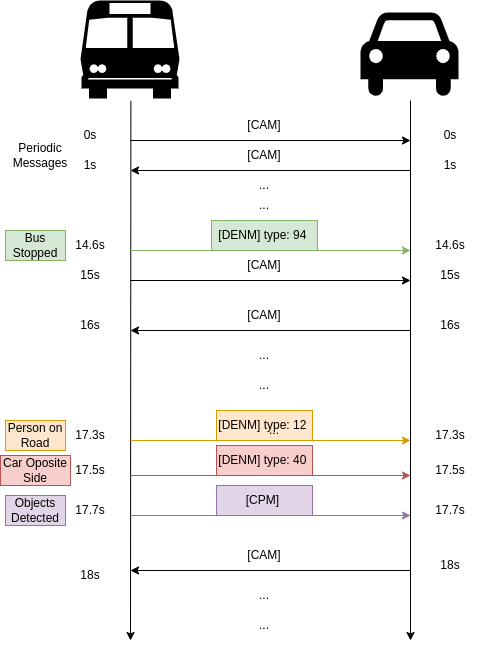

The diagram above was exported from draw.io. Its source (the exported page's mxGraphModel, read from the mxfile embedded in the PNG):
<mxGraphModel dx="1184" dy="693" grid="1" gridSize="10" guides="1" tooltips="1" connect="1" arrows="1" fold="1" page="1" pageScale="1" pageWidth="827" pageHeight="1169" math="0" shadow="0">
  <root>
    <mxCell id="0" />
    <mxCell id="1" parent="0" />
    <mxCell id="hUp41OrsSADMqK6y677C-1" value="" style="shape=mxgraph.signs.transportation.bus_1;html=1;pointerEvents=1;fillColor=#000000;strokeColor=none;verticalLabelPosition=bottom;verticalAlign=top;align=center;" parent="1" vertex="1">
      <mxGeometry x="230" y="140" width="99" height="98" as="geometry" />
    </mxCell>
    <mxCell id="hUp41OrsSADMqK6y677C-3" value="" style="shape=mxgraph.signs.transportation.car_4;html=1;pointerEvents=1;fillColor=#000000;strokeColor=none;verticalLabelPosition=bottom;verticalAlign=top;align=center;" parent="1" vertex="1">
      <mxGeometry x="510" y="152" width="98" height="86" as="geometry" />
    </mxCell>
    <mxCell id="hUp41OrsSADMqK6y677C-4" value="" style="endArrow=classic;html=1;rounded=0;exitX=0.509;exitY=1.024;exitDx=0;exitDy=0;exitPerimeter=0;" parent="1" source="hUp41OrsSADMqK6y677C-1" edge="1">
      <mxGeometry width="50" height="50" relative="1" as="geometry">
        <mxPoint x="380" y="370" as="sourcePoint" />
        <mxPoint x="280" y="780" as="targetPoint" />
      </mxGeometry>
    </mxCell>
    <mxCell id="hUp41OrsSADMqK6y677C-5" value="" style="endArrow=classic;html=1;rounded=0;" parent="1" edge="1">
      <mxGeometry width="50" height="50" relative="1" as="geometry">
        <mxPoint x="560" y="240" as="sourcePoint" />
        <mxPoint x="560" y="780" as="targetPoint" />
      </mxGeometry>
    </mxCell>
    <mxCell id="hUp41OrsSADMqK6y677C-8" value="[CAM]" style="text;html=1;strokeColor=none;fillColor=none;align=center;verticalAlign=middle;whiteSpace=wrap;rounded=0;" parent="1" vertex="1">
      <mxGeometry x="384" y="250" width="60" height="30" as="geometry" />
    </mxCell>
    <mxCell id="hUp41OrsSADMqK6y677C-10" value="" style="endArrow=classic;html=1;rounded=0;" parent="1" edge="1">
      <mxGeometry width="50" height="50" relative="1" as="geometry">
        <mxPoint x="280" y="280" as="sourcePoint" />
        <mxPoint x="560" y="280" as="targetPoint" />
      </mxGeometry>
    </mxCell>
    <mxCell id="hUp41OrsSADMqK6y677C-11" value="[CAM]" style="text;html=1;strokeColor=none;fillColor=none;align=center;verticalAlign=middle;whiteSpace=wrap;rounded=0;" parent="1" vertex="1">
      <mxGeometry x="384" y="280" width="60" height="30" as="geometry" />
    </mxCell>
    <mxCell id="hUp41OrsSADMqK6y677C-12" value="" style="endArrow=classic;html=1;rounded=0;" parent="1" edge="1">
      <mxGeometry width="50" height="50" relative="1" as="geometry">
        <mxPoint x="560" y="310" as="sourcePoint" />
        <mxPoint x="280" y="310" as="targetPoint" />
      </mxGeometry>
    </mxCell>
    <mxCell id="hUp41OrsSADMqK6y677C-14" value="0s" style="text;html=1;strokeColor=none;fillColor=none;align=center;verticalAlign=middle;whiteSpace=wrap;rounded=0;" parent="1" vertex="1">
      <mxGeometry x="210" y="260" width="60" height="30" as="geometry" />
    </mxCell>
    <mxCell id="hUp41OrsSADMqK6y677C-15" value="0s" style="text;html=1;strokeColor=none;fillColor=none;align=center;verticalAlign=middle;whiteSpace=wrap;rounded=0;" parent="1" vertex="1">
      <mxGeometry x="570" y="260" width="60" height="30" as="geometry" />
    </mxCell>
    <mxCell id="hUp41OrsSADMqK6y677C-16" value="1s" style="text;html=1;strokeColor=none;fillColor=none;align=center;verticalAlign=middle;whiteSpace=wrap;rounded=0;" parent="1" vertex="1">
      <mxGeometry x="570" y="290" width="60" height="30" as="geometry" />
    </mxCell>
    <mxCell id="hUp41OrsSADMqK6y677C-17" value="1s" style="text;html=1;strokeColor=none;fillColor=none;align=center;verticalAlign=middle;whiteSpace=wrap;rounded=0;" parent="1" vertex="1">
      <mxGeometry x="210" y="290" width="60" height="30" as="geometry" />
    </mxCell>
    <mxCell id="hUp41OrsSADMqK6y677C-28" value="..." style="text;html=1;strokeColor=none;fillColor=none;align=center;verticalAlign=middle;whiteSpace=wrap;rounded=0;" parent="1" vertex="1">
      <mxGeometry x="384" y="310" width="60" height="30" as="geometry" />
    </mxCell>
    <mxCell id="hUp41OrsSADMqK6y677C-29" value="" style="endArrow=classic;html=1;rounded=0;fillColor=#d5e8d4;strokeColor=#82b366;" parent="1" edge="1">
      <mxGeometry width="50" height="50" relative="1" as="geometry">
        <mxPoint x="280" y="390" as="sourcePoint" />
        <mxPoint x="560" y="390" as="targetPoint" />
      </mxGeometry>
    </mxCell>
    <mxCell id="hUp41OrsSADMqK6y677C-30" value="..." style="text;html=1;strokeColor=none;fillColor=none;align=center;verticalAlign=middle;whiteSpace=wrap;rounded=0;" parent="1" vertex="1">
      <mxGeometry x="384" y="330" width="60" height="30" as="geometry" />
    </mxCell>
    <mxCell id="hUp41OrsSADMqK6y677C-31" value="14.6s" style="text;html=1;strokeColor=none;fillColor=none;align=center;verticalAlign=middle;whiteSpace=wrap;rounded=0;" parent="1" vertex="1">
      <mxGeometry x="210" y="370" width="60" height="30" as="geometry" />
    </mxCell>
    <mxCell id="hUp41OrsSADMqK6y677C-32" value="[DENM] type: 94&amp;nbsp;" style="text;html=1;strokeColor=#82b366;fillColor=#d5e8d4;align=center;verticalAlign=middle;whiteSpace=wrap;rounded=0;" parent="1" vertex="1">
      <mxGeometry x="361" y="360" width="106" height="30" as="geometry" />
    </mxCell>
    <mxCell id="hUp41OrsSADMqK6y677C-33" value="14.6s" style="text;html=1;strokeColor=none;fillColor=none;align=center;verticalAlign=middle;whiteSpace=wrap;rounded=0;" parent="1" vertex="1">
      <mxGeometry x="570" y="370" width="60" height="30" as="geometry" />
    </mxCell>
    <mxCell id="hUp41OrsSADMqK6y677C-34" value="[CAM]" style="text;html=1;strokeColor=none;fillColor=none;align=center;verticalAlign=middle;whiteSpace=wrap;rounded=0;" parent="1" vertex="1">
      <mxGeometry x="384" y="390" width="60" height="30" as="geometry" />
    </mxCell>
    <mxCell id="hUp41OrsSADMqK6y677C-35" value="" style="endArrow=classic;html=1;rounded=0;" parent="1" edge="1">
      <mxGeometry width="50" height="50" relative="1" as="geometry">
        <mxPoint x="280" y="420" as="sourcePoint" />
        <mxPoint x="560" y="420" as="targetPoint" />
      </mxGeometry>
    </mxCell>
    <mxCell id="hUp41OrsSADMqK6y677C-36" value="15s" style="text;html=1;strokeColor=none;fillColor=none;align=center;verticalAlign=middle;whiteSpace=wrap;rounded=0;" parent="1" vertex="1">
      <mxGeometry x="210" y="400" width="60" height="30" as="geometry" />
    </mxCell>
    <mxCell id="hUp41OrsSADMqK6y677C-37" value="15s" style="text;html=1;strokeColor=none;fillColor=none;align=center;verticalAlign=middle;whiteSpace=wrap;rounded=0;" parent="1" vertex="1">
      <mxGeometry x="570" y="400" width="60" height="30" as="geometry" />
    </mxCell>
    <mxCell id="hUp41OrsSADMqK6y677C-39" value="Bus Stopped" style="text;html=1;strokeColor=#82b366;fillColor=#d5e8d4;align=center;verticalAlign=middle;whiteSpace=wrap;rounded=0;" parent="1" vertex="1">
      <mxGeometry x="155" y="370" width="60" height="30" as="geometry" />
    </mxCell>
    <mxCell id="hUp41OrsSADMqK6y677C-40" value="[CAM]" style="text;html=1;strokeColor=none;fillColor=none;align=center;verticalAlign=middle;whiteSpace=wrap;rounded=0;" parent="1" vertex="1">
      <mxGeometry x="384" y="440" width="60" height="30" as="geometry" />
    </mxCell>
    <mxCell id="hUp41OrsSADMqK6y677C-41" value="" style="endArrow=classic;html=1;rounded=0;" parent="1" edge="1">
      <mxGeometry width="50" height="50" relative="1" as="geometry">
        <mxPoint x="560" y="470.0000000000001" as="sourcePoint" />
        <mxPoint x="280" y="470.0000000000001" as="targetPoint" />
      </mxGeometry>
    </mxCell>
    <mxCell id="hUp41OrsSADMqK6y677C-42" value="16s" style="text;html=1;strokeColor=none;fillColor=none;align=center;verticalAlign=middle;whiteSpace=wrap;rounded=0;" parent="1" vertex="1">
      <mxGeometry x="570" y="450" width="60" height="30" as="geometry" />
    </mxCell>
    <mxCell id="hUp41OrsSADMqK6y677C-43" value="16s" style="text;html=1;strokeColor=none;fillColor=none;align=center;verticalAlign=middle;whiteSpace=wrap;rounded=0;" parent="1" vertex="1">
      <mxGeometry x="210" y="450" width="60" height="30" as="geometry" />
    </mxCell>
    <mxCell id="hUp41OrsSADMqK6y677C-44" value="..." style="text;html=1;strokeColor=none;fillColor=none;align=center;verticalAlign=middle;whiteSpace=wrap;rounded=0;" parent="1" vertex="1">
      <mxGeometry x="384" y="480" width="60" height="30" as="geometry" />
    </mxCell>
    <mxCell id="hUp41OrsSADMqK6y677C-45" value="..." style="text;html=1;strokeColor=none;fillColor=none;align=center;verticalAlign=middle;whiteSpace=wrap;rounded=0;" parent="1" vertex="1">
      <mxGeometry x="384" y="510" width="60" height="30" as="geometry" />
    </mxCell>
    <mxCell id="hUp41OrsSADMqK6y677C-47" value="Periodic Messages" style="text;html=1;align=center;verticalAlign=middle;whiteSpace=wrap;rounded=0;" parent="1" vertex="1">
      <mxGeometry x="160" y="280" width="60" height="30" as="geometry" />
    </mxCell>
    <mxCell id="hUp41OrsSADMqK6y677C-48" value="" style="endArrow=classic;html=1;rounded=0;fillColor=#ffe6cc;strokeColor=#d79b00;" parent="1" edge="1">
      <mxGeometry width="50" height="50" relative="1" as="geometry">
        <mxPoint x="280" y="580.0000000000001" as="sourcePoint" />
        <mxPoint x="560" y="580.0000000000001" as="targetPoint" />
      </mxGeometry>
    </mxCell>
    <mxCell id="hUp41OrsSADMqK6y677C-49" value="17.3s" style="text;html=1;strokeColor=none;fillColor=none;align=center;verticalAlign=middle;whiteSpace=wrap;rounded=0;" parent="1" vertex="1">
      <mxGeometry x="210" y="560" width="60" height="30" as="geometry" />
    </mxCell>
    <mxCell id="hUp41OrsSADMqK6y677C-50" value="[DENM] type: 12&amp;nbsp;" style="text;html=1;strokeColor=#d79b00;fillColor=#ffe6cc;align=center;verticalAlign=middle;whiteSpace=wrap;rounded=0;" parent="1" vertex="1">
      <mxGeometry x="366" y="550" width="96" height="30" as="geometry" />
    </mxCell>
    <mxCell id="hUp41OrsSADMqK6y677C-51" value="17.3s" style="text;html=1;strokeColor=none;fillColor=none;align=center;verticalAlign=middle;whiteSpace=wrap;rounded=0;" parent="1" vertex="1">
      <mxGeometry x="570" y="560" width="60" height="30" as="geometry" />
    </mxCell>
    <mxCell id="hUp41OrsSADMqK6y677C-56" value="Person on Road" style="text;html=1;strokeColor=#d79b00;fillColor=#ffe6cc;align=center;verticalAlign=middle;whiteSpace=wrap;rounded=0;" parent="1" vertex="1">
      <mxGeometry x="155" y="560" width="60" height="30" as="geometry" />
    </mxCell>
    <mxCell id="hUp41OrsSADMqK6y677C-57" value="" style="endArrow=classic;html=1;rounded=0;fillColor=#f8cecc;strokeColor=#b85450;" parent="1" edge="1">
      <mxGeometry width="50" height="50" relative="1" as="geometry">
        <mxPoint x="280" y="615" as="sourcePoint" />
        <mxPoint x="560" y="615" as="targetPoint" />
      </mxGeometry>
    </mxCell>
    <mxCell id="hUp41OrsSADMqK6y677C-58" value="17.5s" style="text;html=1;strokeColor=none;fillColor=none;align=center;verticalAlign=middle;whiteSpace=wrap;rounded=0;" parent="1" vertex="1">
      <mxGeometry x="210" y="595" width="60" height="30" as="geometry" />
    </mxCell>
    <mxCell id="hUp41OrsSADMqK6y677C-59" value="[DENM] type: 40&amp;nbsp;" style="text;html=1;strokeColor=#b85450;fillColor=#f8cecc;align=center;verticalAlign=middle;whiteSpace=wrap;rounded=0;" parent="1" vertex="1">
      <mxGeometry x="366" y="585" width="96" height="30" as="geometry" />
    </mxCell>
    <mxCell id="hUp41OrsSADMqK6y677C-60" value="17.5s" style="text;html=1;strokeColor=none;fillColor=none;align=center;verticalAlign=middle;whiteSpace=wrap;rounded=0;" parent="1" vertex="1">
      <mxGeometry x="570" y="595" width="60" height="30" as="geometry" />
    </mxCell>
    <mxCell id="hUp41OrsSADMqK6y677C-61" value="Car Oposite Side" style="text;html=1;strokeColor=#b85450;fillColor=#f8cecc;align=center;verticalAlign=middle;whiteSpace=wrap;rounded=0;" parent="1" vertex="1">
      <mxGeometry x="150" y="595" width="70" height="30" as="geometry" />
    </mxCell>
    <mxCell id="hUp41OrsSADMqK6y677C-62" value="[CAM]" style="text;html=1;strokeColor=none;fillColor=none;align=center;verticalAlign=middle;whiteSpace=wrap;rounded=0;" parent="1" vertex="1">
      <mxGeometry x="384" y="680" width="60" height="30" as="geometry" />
    </mxCell>
    <mxCell id="hUp41OrsSADMqK6y677C-63" value="" style="endArrow=classic;html=1;rounded=0;" parent="1" edge="1">
      <mxGeometry width="50" height="50" relative="1" as="geometry">
        <mxPoint x="560" y="710.0000000000001" as="sourcePoint" />
        <mxPoint x="280" y="710.0000000000001" as="targetPoint" />
      </mxGeometry>
    </mxCell>
    <mxCell id="hUp41OrsSADMqK6y677C-64" value="18s" style="text;html=1;strokeColor=none;fillColor=none;align=center;verticalAlign=middle;whiteSpace=wrap;rounded=0;" parent="1" vertex="1">
      <mxGeometry x="570" y="690" width="60" height="30" as="geometry" />
    </mxCell>
    <mxCell id="hUp41OrsSADMqK6y677C-65" value="18s" style="text;html=1;strokeColor=none;fillColor=none;align=center;verticalAlign=middle;whiteSpace=wrap;rounded=0;" parent="1" vertex="1">
      <mxGeometry x="210" y="700" width="60" height="30" as="geometry" />
    </mxCell>
    <mxCell id="hUp41OrsSADMqK6y677C-66" value="..." style="text;html=1;strokeColor=none;fillColor=none;align=center;verticalAlign=middle;whiteSpace=wrap;rounded=0;" parent="1" vertex="1">
      <mxGeometry x="394" y="555" width="60" height="30" as="geometry" />
    </mxCell>
    <mxCell id="_H4D24ZyCpuPrQkG1eb--19" value="" style="endArrow=classic;html=1;rounded=0;fillColor=#e1d5e7;strokeColor=#9673a6;" edge="1" parent="1">
      <mxGeometry width="50" height="50" relative="1" as="geometry">
        <mxPoint x="280" y="655" as="sourcePoint" />
        <mxPoint x="559.9999999999998" y="655" as="targetPoint" />
      </mxGeometry>
    </mxCell>
    <mxCell id="_H4D24ZyCpuPrQkG1eb--20" value="17.7s" style="text;html=1;strokeColor=none;fillColor=none;align=center;verticalAlign=middle;whiteSpace=wrap;rounded=0;" vertex="1" parent="1">
      <mxGeometry x="210" y="635" width="60" height="30" as="geometry" />
    </mxCell>
    <mxCell id="_H4D24ZyCpuPrQkG1eb--21" value="[CPM]&amp;nbsp;" style="text;html=1;strokeColor=#9673a6;fillColor=#e1d5e7;align=center;verticalAlign=middle;whiteSpace=wrap;rounded=0;" vertex="1" parent="1">
      <mxGeometry x="366" y="625" width="96" height="30" as="geometry" />
    </mxCell>
    <mxCell id="_H4D24ZyCpuPrQkG1eb--22" value="17.7s" style="text;html=1;strokeColor=none;fillColor=none;align=center;verticalAlign=middle;whiteSpace=wrap;rounded=0;" vertex="1" parent="1">
      <mxGeometry x="570" y="635" width="60" height="30" as="geometry" />
    </mxCell>
    <mxCell id="_H4D24ZyCpuPrQkG1eb--23" value="Objects Detected" style="text;html=1;strokeColor=#9673a6;fillColor=#e1d5e7;align=center;verticalAlign=middle;whiteSpace=wrap;rounded=0;" vertex="1" parent="1">
      <mxGeometry x="155" y="635" width="60" height="30" as="geometry" />
    </mxCell>
    <mxCell id="_H4D24ZyCpuPrQkG1eb--25" value="..." style="text;html=1;strokeColor=none;fillColor=none;align=center;verticalAlign=middle;whiteSpace=wrap;rounded=0;" vertex="1" parent="1">
      <mxGeometry x="384" y="720" width="60" height="30" as="geometry" />
    </mxCell>
    <mxCell id="_H4D24ZyCpuPrQkG1eb--26" value="..." style="text;html=1;strokeColor=none;fillColor=none;align=center;verticalAlign=middle;whiteSpace=wrap;rounded=0;" vertex="1" parent="1">
      <mxGeometry x="384" y="750" width="60" height="30" as="geometry" />
    </mxCell>
  </root>
</mxGraphModel>